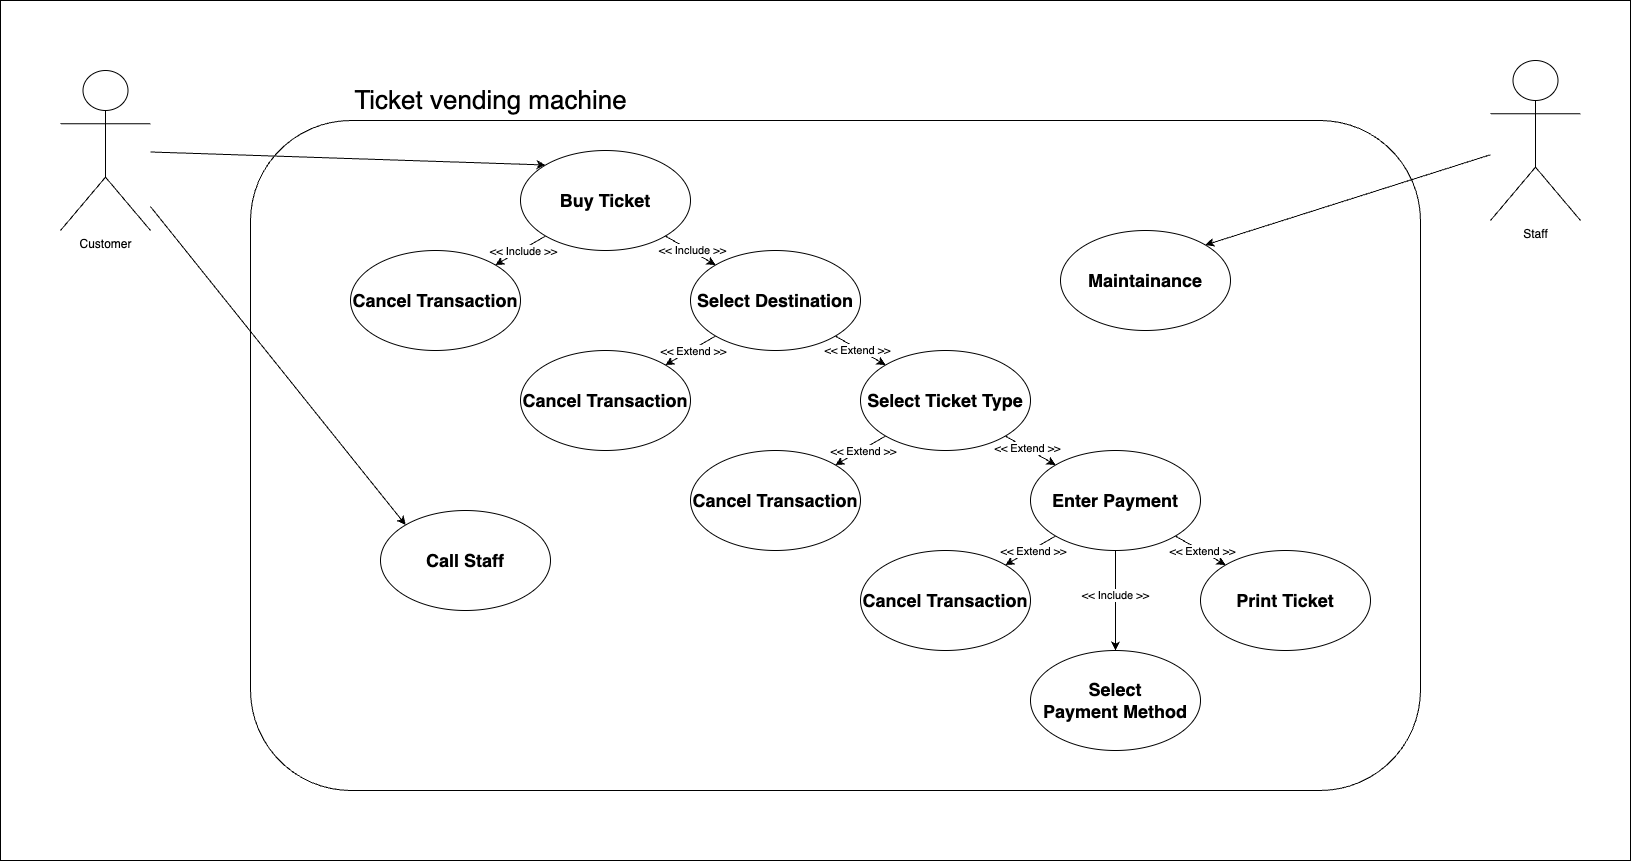

The diagram above was exported from draw.io. Its source (the exported page's mxGraphModel, read from the mxfile embedded in the PNG):
<mxGraphModel dx="2576" dy="2403" grid="1" gridSize="10" guides="1" tooltips="1" connect="1" arrows="1" fold="1" page="1" pageScale="1" pageWidth="827" pageHeight="1169" math="0" shadow="0">
  <root>
    <mxCell id="WIyWlLk6GJQsqaUBKTNV-0" />
    <mxCell id="WIyWlLk6GJQsqaUBKTNV-1" parent="WIyWlLk6GJQsqaUBKTNV-0" />
    <mxCell id="IfCaf5IH-N3aq7UcHZK1-40" value="" style="rounded=0;whiteSpace=wrap;html=1;" vertex="1" parent="WIyWlLk6GJQsqaUBKTNV-1">
      <mxGeometry x="-390" y="-50" width="1630" height="860" as="geometry" />
    </mxCell>
    <mxCell id="IfCaf5IH-N3aq7UcHZK1-32" value="" style="rounded=1;whiteSpace=wrap;html=1;fillColor=none;" vertex="1" parent="WIyWlLk6GJQsqaUBKTNV-1">
      <mxGeometry x="-140" y="70" width="1170" height="670" as="geometry" />
    </mxCell>
    <mxCell id="IfCaf5IH-N3aq7UcHZK1-19" style="rounded=0;orthogonalLoop=1;jettySize=auto;html=1;exitX=0;exitY=1;exitDx=0;exitDy=0;entryX=1;entryY=0;entryDx=0;entryDy=0;" edge="1" parent="WIyWlLk6GJQsqaUBKTNV-1" source="IfCaf5IH-N3aq7UcHZK1-1" target="IfCaf5IH-N3aq7UcHZK1-18">
      <mxGeometry relative="1" as="geometry" />
    </mxCell>
    <mxCell id="IfCaf5IH-N3aq7UcHZK1-20" value="&amp;lt;&amp;lt; Include &amp;gt;&amp;gt;" style="edgeLabel;html=1;align=center;verticalAlign=middle;resizable=0;points=[];" vertex="1" connectable="0" parent="IfCaf5IH-N3aq7UcHZK1-19">
      <mxGeometry x="-0.0746" y="1" relative="1" as="geometry">
        <mxPoint as="offset" />
      </mxGeometry>
    </mxCell>
    <mxCell id="IfCaf5IH-N3aq7UcHZK1-31" style="rounded=0;orthogonalLoop=1;jettySize=auto;html=1;entryX=0;entryY=0;entryDx=0;entryDy=0;" edge="1" parent="WIyWlLk6GJQsqaUBKTNV-1" source="IfCaf5IH-N3aq7UcHZK1-30" target="IfCaf5IH-N3aq7UcHZK1-1">
      <mxGeometry relative="1" as="geometry" />
    </mxCell>
    <mxCell id="IfCaf5IH-N3aq7UcHZK1-1" value="Buy Ticket" style="ellipse;whiteSpace=wrap;html=1;fontSize=18;fontStyle=1" vertex="1" parent="WIyWlLk6GJQsqaUBKTNV-1">
      <mxGeometry x="130" y="100" width="170" height="100" as="geometry" />
    </mxCell>
    <mxCell id="IfCaf5IH-N3aq7UcHZK1-8" style="rounded=0;orthogonalLoop=1;jettySize=auto;html=1;exitX=1;exitY=1;exitDx=0;exitDy=0;entryX=0;entryY=0;entryDx=0;entryDy=0;" edge="1" parent="WIyWlLk6GJQsqaUBKTNV-1" source="IfCaf5IH-N3aq7UcHZK1-2" target="IfCaf5IH-N3aq7UcHZK1-3">
      <mxGeometry relative="1" as="geometry" />
    </mxCell>
    <mxCell id="IfCaf5IH-N3aq7UcHZK1-12" value="&amp;lt;&amp;lt; Extend &amp;gt;&amp;gt;" style="edgeLabel;html=1;align=center;verticalAlign=middle;resizable=0;points=[];" vertex="1" connectable="0" parent="IfCaf5IH-N3aq7UcHZK1-8">
      <mxGeometry x="-0.1369" y="-1" relative="1" as="geometry">
        <mxPoint as="offset" />
      </mxGeometry>
    </mxCell>
    <mxCell id="IfCaf5IH-N3aq7UcHZK1-2" value="Select Destination" style="ellipse;whiteSpace=wrap;html=1;fontSize=18;fontStyle=1" vertex="1" parent="WIyWlLk6GJQsqaUBKTNV-1">
      <mxGeometry x="300" y="200" width="170" height="100" as="geometry" />
    </mxCell>
    <mxCell id="IfCaf5IH-N3aq7UcHZK1-9" style="rounded=0;orthogonalLoop=1;jettySize=auto;html=1;exitX=1;exitY=1;exitDx=0;exitDy=0;entryX=0;entryY=0;entryDx=0;entryDy=0;" edge="1" parent="WIyWlLk6GJQsqaUBKTNV-1" source="IfCaf5IH-N3aq7UcHZK1-3" target="IfCaf5IH-N3aq7UcHZK1-4">
      <mxGeometry relative="1" as="geometry" />
    </mxCell>
    <mxCell id="IfCaf5IH-N3aq7UcHZK1-13" value="&amp;lt;&amp;lt; Extend &amp;gt;&amp;gt;" style="edgeLabel;html=1;align=center;verticalAlign=middle;resizable=0;points=[];" vertex="1" connectable="0" parent="IfCaf5IH-N3aq7UcHZK1-9">
      <mxGeometry x="-0.1545" relative="1" as="geometry">
        <mxPoint as="offset" />
      </mxGeometry>
    </mxCell>
    <mxCell id="IfCaf5IH-N3aq7UcHZK1-3" value="Select Ticket Type" style="ellipse;whiteSpace=wrap;html=1;fontSize=18;fontStyle=1" vertex="1" parent="WIyWlLk6GJQsqaUBKTNV-1">
      <mxGeometry x="470" y="300" width="170" height="100" as="geometry" />
    </mxCell>
    <mxCell id="IfCaf5IH-N3aq7UcHZK1-10" style="rounded=0;orthogonalLoop=1;jettySize=auto;html=1;exitX=0.5;exitY=1;exitDx=0;exitDy=0;entryX=0.5;entryY=0;entryDx=0;entryDy=0;" edge="1" parent="WIyWlLk6GJQsqaUBKTNV-1" source="IfCaf5IH-N3aq7UcHZK1-4" target="IfCaf5IH-N3aq7UcHZK1-6">
      <mxGeometry relative="1" as="geometry" />
    </mxCell>
    <mxCell id="IfCaf5IH-N3aq7UcHZK1-14" value="&amp;lt;&amp;lt; Include &amp;gt;&amp;gt;" style="edgeLabel;html=1;align=center;verticalAlign=middle;resizable=0;points=[];" vertex="1" connectable="0" parent="IfCaf5IH-N3aq7UcHZK1-10">
      <mxGeometry x="-0.12" y="-1" relative="1" as="geometry">
        <mxPoint as="offset" />
      </mxGeometry>
    </mxCell>
    <mxCell id="IfCaf5IH-N3aq7UcHZK1-16" style="rounded=0;orthogonalLoop=1;jettySize=auto;html=1;exitX=1;exitY=1;exitDx=0;exitDy=0;entryX=0;entryY=0;entryDx=0;entryDy=0;" edge="1" parent="WIyWlLk6GJQsqaUBKTNV-1" source="IfCaf5IH-N3aq7UcHZK1-4" target="IfCaf5IH-N3aq7UcHZK1-15">
      <mxGeometry relative="1" as="geometry" />
    </mxCell>
    <mxCell id="IfCaf5IH-N3aq7UcHZK1-17" value="&amp;lt;&amp;lt; Extend &amp;gt;&amp;gt;" style="edgeLabel;html=1;align=center;verticalAlign=middle;resizable=0;points=[];" vertex="1" connectable="0" parent="IfCaf5IH-N3aq7UcHZK1-16">
      <mxGeometry x="0.0474" relative="1" as="geometry">
        <mxPoint as="offset" />
      </mxGeometry>
    </mxCell>
    <mxCell id="IfCaf5IH-N3aq7UcHZK1-4" value="Enter Payment" style="ellipse;whiteSpace=wrap;html=1;fontSize=18;fontStyle=1" vertex="1" parent="WIyWlLk6GJQsqaUBKTNV-1">
      <mxGeometry x="640" y="400" width="170" height="100" as="geometry" />
    </mxCell>
    <mxCell id="IfCaf5IH-N3aq7UcHZK1-6" value="Select &lt;br&gt;Payment Method" style="ellipse;whiteSpace=wrap;html=1;fontSize=18;fontStyle=1" vertex="1" parent="WIyWlLk6GJQsqaUBKTNV-1">
      <mxGeometry x="640" y="600" width="170" height="100" as="geometry" />
    </mxCell>
    <mxCell id="IfCaf5IH-N3aq7UcHZK1-7" style="rounded=0;orthogonalLoop=1;jettySize=auto;html=1;exitX=1;exitY=1;exitDx=0;exitDy=0;entryX=0;entryY=0;entryDx=0;entryDy=0;" edge="1" parent="WIyWlLk6GJQsqaUBKTNV-1" source="IfCaf5IH-N3aq7UcHZK1-1" target="IfCaf5IH-N3aq7UcHZK1-2">
      <mxGeometry relative="1" as="geometry" />
    </mxCell>
    <mxCell id="IfCaf5IH-N3aq7UcHZK1-11" value="&amp;lt;&amp;lt; Include &amp;gt;&amp;gt;" style="edgeLabel;html=1;align=center;verticalAlign=middle;resizable=0;points=[];" vertex="1" connectable="0" parent="IfCaf5IH-N3aq7UcHZK1-7">
      <mxGeometry x="0.0298" y="1" relative="1" as="geometry">
        <mxPoint as="offset" />
      </mxGeometry>
    </mxCell>
    <mxCell id="IfCaf5IH-N3aq7UcHZK1-15" value="Print Ticket" style="ellipse;whiteSpace=wrap;html=1;fontSize=18;fontStyle=1" vertex="1" parent="WIyWlLk6GJQsqaUBKTNV-1">
      <mxGeometry x="810" y="500" width="170" height="100" as="geometry" />
    </mxCell>
    <mxCell id="IfCaf5IH-N3aq7UcHZK1-18" value="Cancel Transaction" style="ellipse;whiteSpace=wrap;html=1;fontSize=18;fontStyle=1" vertex="1" parent="WIyWlLk6GJQsqaUBKTNV-1">
      <mxGeometry x="-40" y="200" width="170" height="100" as="geometry" />
    </mxCell>
    <mxCell id="IfCaf5IH-N3aq7UcHZK1-21" style="rounded=0;orthogonalLoop=1;jettySize=auto;html=1;exitX=0;exitY=1;exitDx=0;exitDy=0;entryX=1;entryY=0;entryDx=0;entryDy=0;" edge="1" parent="WIyWlLk6GJQsqaUBKTNV-1" target="IfCaf5IH-N3aq7UcHZK1-23" source="IfCaf5IH-N3aq7UcHZK1-2">
      <mxGeometry relative="1" as="geometry">
        <mxPoint x="324.8959235991433" y="277.85533905932743" as="sourcePoint" />
      </mxGeometry>
    </mxCell>
    <mxCell id="IfCaf5IH-N3aq7UcHZK1-22" value="&amp;lt;&amp;lt; Extend &amp;gt;&amp;gt;" style="edgeLabel;html=1;align=center;verticalAlign=middle;resizable=0;points=[];" vertex="1" connectable="0" parent="IfCaf5IH-N3aq7UcHZK1-21">
      <mxGeometry x="-0.0746" y="1" relative="1" as="geometry">
        <mxPoint as="offset" />
      </mxGeometry>
    </mxCell>
    <mxCell id="IfCaf5IH-N3aq7UcHZK1-23" value="Cancel Transaction" style="ellipse;whiteSpace=wrap;html=1;fontSize=18;fontStyle=1" vertex="1" parent="WIyWlLk6GJQsqaUBKTNV-1">
      <mxGeometry x="130" y="300" width="170" height="100" as="geometry" />
    </mxCell>
    <mxCell id="IfCaf5IH-N3aq7UcHZK1-24" style="rounded=0;orthogonalLoop=1;jettySize=auto;html=1;exitX=0;exitY=1;exitDx=0;exitDy=0;entryX=1;entryY=0;entryDx=0;entryDy=0;" edge="1" parent="WIyWlLk6GJQsqaUBKTNV-1" target="IfCaf5IH-N3aq7UcHZK1-26" source="IfCaf5IH-N3aq7UcHZK1-3">
      <mxGeometry relative="1" as="geometry">
        <mxPoint x="504.8959235991433" y="386.2453390593274" as="sourcePoint" />
      </mxGeometry>
    </mxCell>
    <mxCell id="IfCaf5IH-N3aq7UcHZK1-25" value="&amp;lt;&amp;lt; Extend &amp;gt;&amp;gt;" style="edgeLabel;html=1;align=center;verticalAlign=middle;resizable=0;points=[];" vertex="1" connectable="0" parent="IfCaf5IH-N3aq7UcHZK1-24">
      <mxGeometry x="-0.0746" y="1" relative="1" as="geometry">
        <mxPoint as="offset" />
      </mxGeometry>
    </mxCell>
    <mxCell id="IfCaf5IH-N3aq7UcHZK1-26" value="Cancel Transaction" style="ellipse;whiteSpace=wrap;html=1;fontSize=18;fontStyle=1" vertex="1" parent="WIyWlLk6GJQsqaUBKTNV-1">
      <mxGeometry x="300" y="400" width="170" height="100" as="geometry" />
    </mxCell>
    <mxCell id="IfCaf5IH-N3aq7UcHZK1-27" style="rounded=0;orthogonalLoop=1;jettySize=auto;html=1;exitX=0;exitY=1;exitDx=0;exitDy=0;entryX=1;entryY=0;entryDx=0;entryDy=0;" edge="1" parent="WIyWlLk6GJQsqaUBKTNV-1" target="IfCaf5IH-N3aq7UcHZK1-29" source="IfCaf5IH-N3aq7UcHZK1-4">
      <mxGeometry relative="1" as="geometry">
        <mxPoint x="720.8959235991433" y="436.4353390593274" as="sourcePoint" />
      </mxGeometry>
    </mxCell>
    <mxCell id="IfCaf5IH-N3aq7UcHZK1-28" value="&amp;lt;&amp;lt; Extend &amp;gt;&amp;gt;" style="edgeLabel;html=1;align=center;verticalAlign=middle;resizable=0;points=[];" vertex="1" connectable="0" parent="IfCaf5IH-N3aq7UcHZK1-27">
      <mxGeometry x="-0.0746" y="1" relative="1" as="geometry">
        <mxPoint as="offset" />
      </mxGeometry>
    </mxCell>
    <mxCell id="IfCaf5IH-N3aq7UcHZK1-29" value="Cancel Transaction" style="ellipse;whiteSpace=wrap;html=1;fontSize=18;fontStyle=1" vertex="1" parent="WIyWlLk6GJQsqaUBKTNV-1">
      <mxGeometry x="470" y="499.99999999999994" width="170" height="100" as="geometry" />
    </mxCell>
    <mxCell id="IfCaf5IH-N3aq7UcHZK1-30" value="Customer&lt;div&gt;&lt;br&gt;&lt;/div&gt;" style="shape=umlActor;verticalLabelPosition=bottom;verticalAlign=top;html=1;outlineConnect=0;" vertex="1" parent="WIyWlLk6GJQsqaUBKTNV-1">
      <mxGeometry x="-330" y="20" width="90" height="160" as="geometry" />
    </mxCell>
    <mxCell id="IfCaf5IH-N3aq7UcHZK1-34" style="rounded=0;orthogonalLoop=1;jettySize=auto;html=1;entryX=0;entryY=0;entryDx=0;entryDy=0;" edge="1" parent="WIyWlLk6GJQsqaUBKTNV-1" source="IfCaf5IH-N3aq7UcHZK1-30" target="IfCaf5IH-N3aq7UcHZK1-33">
      <mxGeometry relative="1" as="geometry" />
    </mxCell>
    <mxCell id="IfCaf5IH-N3aq7UcHZK1-33" value="Call Staff" style="ellipse;whiteSpace=wrap;html=1;fontSize=18;fontStyle=1" vertex="1" parent="WIyWlLk6GJQsqaUBKTNV-1">
      <mxGeometry x="-10" y="460" width="170" height="100" as="geometry" />
    </mxCell>
    <mxCell id="IfCaf5IH-N3aq7UcHZK1-38" style="rounded=0;orthogonalLoop=1;jettySize=auto;html=1;entryX=1;entryY=0;entryDx=0;entryDy=0;" edge="1" parent="WIyWlLk6GJQsqaUBKTNV-1" source="IfCaf5IH-N3aq7UcHZK1-37" target="IfCaf5IH-N3aq7UcHZK1-35">
      <mxGeometry relative="1" as="geometry" />
    </mxCell>
    <mxCell id="IfCaf5IH-N3aq7UcHZK1-35" value="Maintainance" style="ellipse;whiteSpace=wrap;html=1;fontSize=18;fontStyle=1" vertex="1" parent="WIyWlLk6GJQsqaUBKTNV-1">
      <mxGeometry x="670" y="180" width="170" height="100" as="geometry" />
    </mxCell>
    <mxCell id="IfCaf5IH-N3aq7UcHZK1-37" value="&lt;div&gt;Staff&lt;/div&gt;" style="shape=umlActor;verticalLabelPosition=bottom;verticalAlign=top;html=1;outlineConnect=0;" vertex="1" parent="WIyWlLk6GJQsqaUBKTNV-1">
      <mxGeometry x="1100" y="10" width="90" height="160" as="geometry" />
    </mxCell>
    <mxCell id="IfCaf5IH-N3aq7UcHZK1-39" value="Ticket vending machine" style="text;html=1;align=center;verticalAlign=middle;resizable=0;points=[];autosize=1;strokeColor=none;fillColor=none;fontSize=26;" vertex="1" parent="WIyWlLk6GJQsqaUBKTNV-1">
      <mxGeometry x="-50" y="30" width="300" height="40" as="geometry" />
    </mxCell>
  </root>
</mxGraphModel>